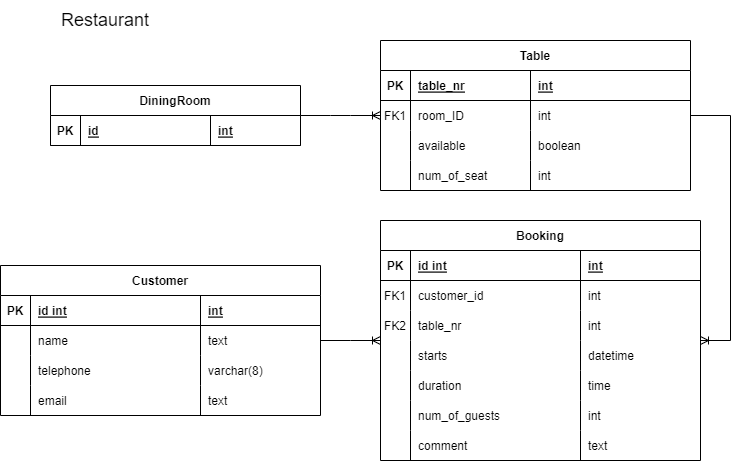

The diagram above was exported from draw.io. Its source (the exported page's mxGraphModel, read from the mxfile embedded in the PNG):
<mxGraphModel dx="1034" dy="446" grid="1" gridSize="10" guides="1" tooltips="1" connect="1" arrows="1" fold="1" page="1" pageScale="1" pageWidth="850" pageHeight="1100" math="0" shadow="0" extFonts="Permanent Marker^https://fonts.googleapis.com/css?family=Permanent+Marker">
  <root>
    <mxCell id="0" />
    <mxCell id="1" parent="0" />
    <mxCell id="bKWBPg2gijmFO8xK1Out-1" value="Table" style="shape=table;startSize=30;container=1;collapsible=1;childLayout=tableLayout;fixedRows=1;rowLines=0;fontStyle=1;align=center;resizeLast=1;" vertex="1" parent="1">
      <mxGeometry x="390" y="60" width="310" height="150" as="geometry" />
    </mxCell>
    <mxCell id="bKWBPg2gijmFO8xK1Out-2" value="" style="shape=partialRectangle;collapsible=0;dropTarget=0;pointerEvents=0;fillColor=none;points=[[0,0.5],[1,0.5]];portConstraint=eastwest;top=0;left=0;right=0;bottom=1;" vertex="1" parent="bKWBPg2gijmFO8xK1Out-1">
      <mxGeometry y="30" width="310" height="30" as="geometry" />
    </mxCell>
    <mxCell id="bKWBPg2gijmFO8xK1Out-3" value="PK" style="shape=partialRectangle;overflow=hidden;connectable=0;fillColor=none;top=0;left=0;bottom=0;right=0;fontStyle=1;" vertex="1" parent="bKWBPg2gijmFO8xK1Out-2">
      <mxGeometry width="30" height="30" as="geometry">
        <mxRectangle width="30" height="30" as="alternateBounds" />
      </mxGeometry>
    </mxCell>
    <mxCell id="bKWBPg2gijmFO8xK1Out-4" value="table_nr" style="shape=partialRectangle;overflow=hidden;connectable=0;fillColor=none;top=0;left=0;bottom=0;right=0;align=left;spacingLeft=6;fontStyle=5;" vertex="1" parent="bKWBPg2gijmFO8xK1Out-2">
      <mxGeometry x="30" width="120" height="30" as="geometry">
        <mxRectangle width="120" height="30" as="alternateBounds" />
      </mxGeometry>
    </mxCell>
    <mxCell id="bKWBPg2gijmFO8xK1Out-5" value="int" style="shape=partialRectangle;overflow=hidden;connectable=0;fillColor=none;top=0;left=0;bottom=0;right=0;align=left;spacingLeft=6;fontStyle=5;" vertex="1" parent="bKWBPg2gijmFO8xK1Out-2">
      <mxGeometry x="150" width="160" height="30" as="geometry">
        <mxRectangle width="160" height="30" as="alternateBounds" />
      </mxGeometry>
    </mxCell>
    <mxCell id="bKWBPg2gijmFO8xK1Out-6" style="shape=partialRectangle;collapsible=0;dropTarget=0;pointerEvents=0;fillColor=none;points=[[0,0.5],[1,0.5]];portConstraint=eastwest;top=0;left=0;right=0;bottom=0;" vertex="1" parent="bKWBPg2gijmFO8xK1Out-1">
      <mxGeometry y="60" width="310" height="30" as="geometry" />
    </mxCell>
    <mxCell id="bKWBPg2gijmFO8xK1Out-7" value="FK1" style="shape=partialRectangle;overflow=hidden;connectable=0;fillColor=none;top=0;left=0;bottom=0;right=0;" vertex="1" parent="bKWBPg2gijmFO8xK1Out-6">
      <mxGeometry width="30" height="30" as="geometry">
        <mxRectangle width="30" height="30" as="alternateBounds" />
      </mxGeometry>
    </mxCell>
    <mxCell id="bKWBPg2gijmFO8xK1Out-8" value="room_ID" style="shape=partialRectangle;overflow=hidden;connectable=0;fillColor=none;top=0;left=0;bottom=0;right=0;align=left;spacingLeft=6;" vertex="1" parent="bKWBPg2gijmFO8xK1Out-6">
      <mxGeometry x="30" width="120" height="30" as="geometry">
        <mxRectangle width="120" height="30" as="alternateBounds" />
      </mxGeometry>
    </mxCell>
    <mxCell id="bKWBPg2gijmFO8xK1Out-9" value="int" style="shape=partialRectangle;overflow=hidden;connectable=0;fillColor=none;top=0;left=0;bottom=0;right=0;align=left;spacingLeft=6;" vertex="1" parent="bKWBPg2gijmFO8xK1Out-6">
      <mxGeometry x="150" width="160" height="30" as="geometry">
        <mxRectangle width="160" height="30" as="alternateBounds" />
      </mxGeometry>
    </mxCell>
    <mxCell id="bKWBPg2gijmFO8xK1Out-10" value="" style="shape=partialRectangle;collapsible=0;dropTarget=0;pointerEvents=0;fillColor=none;points=[[0,0.5],[1,0.5]];portConstraint=eastwest;top=0;left=0;right=0;bottom=0;" vertex="1" parent="bKWBPg2gijmFO8xK1Out-1">
      <mxGeometry y="90" width="310" height="30" as="geometry" />
    </mxCell>
    <mxCell id="bKWBPg2gijmFO8xK1Out-11" value="" style="shape=partialRectangle;overflow=hidden;connectable=0;fillColor=none;top=0;left=0;bottom=0;right=0;" vertex="1" parent="bKWBPg2gijmFO8xK1Out-10">
      <mxGeometry width="30" height="30" as="geometry">
        <mxRectangle width="30" height="30" as="alternateBounds" />
      </mxGeometry>
    </mxCell>
    <mxCell id="bKWBPg2gijmFO8xK1Out-12" value="available" style="shape=partialRectangle;overflow=hidden;connectable=0;fillColor=none;top=0;left=0;bottom=0;right=0;align=left;spacingLeft=6;" vertex="1" parent="bKWBPg2gijmFO8xK1Out-10">
      <mxGeometry x="30" width="120" height="30" as="geometry">
        <mxRectangle width="120" height="30" as="alternateBounds" />
      </mxGeometry>
    </mxCell>
    <mxCell id="bKWBPg2gijmFO8xK1Out-13" value="boolean" style="shape=partialRectangle;overflow=hidden;connectable=0;fillColor=none;top=0;left=0;bottom=0;right=0;align=left;spacingLeft=6;" vertex="1" parent="bKWBPg2gijmFO8xK1Out-10">
      <mxGeometry x="150" width="160" height="30" as="geometry">
        <mxRectangle width="160" height="30" as="alternateBounds" />
      </mxGeometry>
    </mxCell>
    <mxCell id="bKWBPg2gijmFO8xK1Out-14" style="shape=partialRectangle;collapsible=0;dropTarget=0;pointerEvents=0;fillColor=none;points=[[0,0.5],[1,0.5]];portConstraint=eastwest;top=0;left=0;right=0;bottom=0;" vertex="1" parent="bKWBPg2gijmFO8xK1Out-1">
      <mxGeometry y="120" width="310" height="30" as="geometry" />
    </mxCell>
    <mxCell id="bKWBPg2gijmFO8xK1Out-15" style="shape=partialRectangle;overflow=hidden;connectable=0;fillColor=none;top=0;left=0;bottom=0;right=0;" vertex="1" parent="bKWBPg2gijmFO8xK1Out-14">
      <mxGeometry width="30" height="30" as="geometry">
        <mxRectangle width="30" height="30" as="alternateBounds" />
      </mxGeometry>
    </mxCell>
    <mxCell id="bKWBPg2gijmFO8xK1Out-16" value="num_of_seat" style="shape=partialRectangle;overflow=hidden;connectable=0;fillColor=none;top=0;left=0;bottom=0;right=0;align=left;spacingLeft=6;" vertex="1" parent="bKWBPg2gijmFO8xK1Out-14">
      <mxGeometry x="30" width="120" height="30" as="geometry">
        <mxRectangle width="120" height="30" as="alternateBounds" />
      </mxGeometry>
    </mxCell>
    <mxCell id="bKWBPg2gijmFO8xK1Out-17" value="int" style="shape=partialRectangle;overflow=hidden;connectable=0;fillColor=none;top=0;left=0;bottom=0;right=0;align=left;spacingLeft=6;" vertex="1" parent="bKWBPg2gijmFO8xK1Out-14">
      <mxGeometry x="150" width="160" height="30" as="geometry">
        <mxRectangle width="160" height="30" as="alternateBounds" />
      </mxGeometry>
    </mxCell>
    <mxCell id="bKWBPg2gijmFO8xK1Out-18" value="Booking" style="shape=table;startSize=30;container=1;collapsible=1;childLayout=tableLayout;fixedRows=1;rowLines=0;fontStyle=1;align=center;resizeLast=1;" vertex="1" parent="1">
      <mxGeometry x="390" y="240" width="320" height="240" as="geometry" />
    </mxCell>
    <mxCell id="bKWBPg2gijmFO8xK1Out-19" value="" style="shape=partialRectangle;collapsible=0;dropTarget=0;pointerEvents=0;fillColor=none;points=[[0,0.5],[1,0.5]];portConstraint=eastwest;top=0;left=0;right=0;bottom=1;" vertex="1" parent="bKWBPg2gijmFO8xK1Out-18">
      <mxGeometry y="30" width="320" height="30" as="geometry" />
    </mxCell>
    <mxCell id="bKWBPg2gijmFO8xK1Out-20" value="PK" style="shape=partialRectangle;overflow=hidden;connectable=0;fillColor=none;top=0;left=0;bottom=0;right=0;fontStyle=1;" vertex="1" parent="bKWBPg2gijmFO8xK1Out-19">
      <mxGeometry width="30" height="30" as="geometry">
        <mxRectangle width="30" height="30" as="alternateBounds" />
      </mxGeometry>
    </mxCell>
    <mxCell id="bKWBPg2gijmFO8xK1Out-21" value="id int" style="shape=partialRectangle;overflow=hidden;connectable=0;fillColor=none;top=0;left=0;bottom=0;right=0;align=left;spacingLeft=6;fontStyle=5;" vertex="1" parent="bKWBPg2gijmFO8xK1Out-19">
      <mxGeometry x="30" width="170" height="30" as="geometry">
        <mxRectangle width="170" height="30" as="alternateBounds" />
      </mxGeometry>
    </mxCell>
    <mxCell id="bKWBPg2gijmFO8xK1Out-22" value="int" style="shape=partialRectangle;overflow=hidden;connectable=0;fillColor=none;top=0;left=0;bottom=0;right=0;align=left;spacingLeft=6;fontStyle=5;" vertex="1" parent="bKWBPg2gijmFO8xK1Out-19">
      <mxGeometry x="200" width="120" height="30" as="geometry">
        <mxRectangle width="120" height="30" as="alternateBounds" />
      </mxGeometry>
    </mxCell>
    <mxCell id="bKWBPg2gijmFO8xK1Out-23" value="" style="shape=partialRectangle;collapsible=0;dropTarget=0;pointerEvents=0;fillColor=none;points=[[0,0.5],[1,0.5]];portConstraint=eastwest;top=0;left=0;right=0;bottom=0;" vertex="1" parent="bKWBPg2gijmFO8xK1Out-18">
      <mxGeometry y="60" width="320" height="30" as="geometry" />
    </mxCell>
    <mxCell id="bKWBPg2gijmFO8xK1Out-24" value="FK1" style="shape=partialRectangle;overflow=hidden;connectable=0;fillColor=none;top=0;left=0;bottom=0;right=0;" vertex="1" parent="bKWBPg2gijmFO8xK1Out-23">
      <mxGeometry width="30" height="30" as="geometry">
        <mxRectangle width="30" height="30" as="alternateBounds" />
      </mxGeometry>
    </mxCell>
    <mxCell id="bKWBPg2gijmFO8xK1Out-25" value="customer_id " style="shape=partialRectangle;overflow=hidden;connectable=0;fillColor=none;top=0;left=0;bottom=0;right=0;align=left;spacingLeft=6;" vertex="1" parent="bKWBPg2gijmFO8xK1Out-23">
      <mxGeometry x="30" width="170" height="30" as="geometry">
        <mxRectangle width="170" height="30" as="alternateBounds" />
      </mxGeometry>
    </mxCell>
    <mxCell id="bKWBPg2gijmFO8xK1Out-26" value="int" style="shape=partialRectangle;overflow=hidden;connectable=0;fillColor=none;top=0;left=0;bottom=0;right=0;align=left;spacingLeft=6;" vertex="1" parent="bKWBPg2gijmFO8xK1Out-23">
      <mxGeometry x="200" width="120" height="30" as="geometry">
        <mxRectangle width="120" height="30" as="alternateBounds" />
      </mxGeometry>
    </mxCell>
    <mxCell id="bKWBPg2gijmFO8xK1Out-27" value="" style="shape=partialRectangle;collapsible=0;dropTarget=0;pointerEvents=0;fillColor=none;points=[[0,0.5],[1,0.5]];portConstraint=eastwest;top=0;left=0;right=0;bottom=0;" vertex="1" parent="bKWBPg2gijmFO8xK1Out-18">
      <mxGeometry y="90" width="320" height="30" as="geometry" />
    </mxCell>
    <mxCell id="bKWBPg2gijmFO8xK1Out-28" value="FK2" style="shape=partialRectangle;overflow=hidden;connectable=0;fillColor=none;top=0;left=0;bottom=0;right=0;" vertex="1" parent="bKWBPg2gijmFO8xK1Out-27">
      <mxGeometry width="30" height="30" as="geometry">
        <mxRectangle width="30" height="30" as="alternateBounds" />
      </mxGeometry>
    </mxCell>
    <mxCell id="bKWBPg2gijmFO8xK1Out-29" value="table_nr " style="shape=partialRectangle;overflow=hidden;connectable=0;fillColor=none;top=0;left=0;bottom=0;right=0;align=left;spacingLeft=6;" vertex="1" parent="bKWBPg2gijmFO8xK1Out-27">
      <mxGeometry x="30" width="170" height="30" as="geometry">
        <mxRectangle width="170" height="30" as="alternateBounds" />
      </mxGeometry>
    </mxCell>
    <mxCell id="bKWBPg2gijmFO8xK1Out-30" value="int" style="shape=partialRectangle;overflow=hidden;connectable=0;fillColor=none;top=0;left=0;bottom=0;right=0;align=left;spacingLeft=6;" vertex="1" parent="bKWBPg2gijmFO8xK1Out-27">
      <mxGeometry x="200" width="120" height="30" as="geometry">
        <mxRectangle width="120" height="30" as="alternateBounds" />
      </mxGeometry>
    </mxCell>
    <mxCell id="bKWBPg2gijmFO8xK1Out-31" style="shape=partialRectangle;collapsible=0;dropTarget=0;pointerEvents=0;fillColor=none;points=[[0,0.5],[1,0.5]];portConstraint=eastwest;top=0;left=0;right=0;bottom=0;" vertex="1" parent="bKWBPg2gijmFO8xK1Out-18">
      <mxGeometry y="120" width="320" height="30" as="geometry" />
    </mxCell>
    <mxCell id="bKWBPg2gijmFO8xK1Out-32" style="shape=partialRectangle;overflow=hidden;connectable=0;fillColor=none;top=0;left=0;bottom=0;right=0;" vertex="1" parent="bKWBPg2gijmFO8xK1Out-31">
      <mxGeometry width="30" height="30" as="geometry">
        <mxRectangle width="30" height="30" as="alternateBounds" />
      </mxGeometry>
    </mxCell>
    <mxCell id="bKWBPg2gijmFO8xK1Out-33" value="starts" style="shape=partialRectangle;overflow=hidden;connectable=0;fillColor=none;top=0;left=0;bottom=0;right=0;align=left;spacingLeft=6;" vertex="1" parent="bKWBPg2gijmFO8xK1Out-31">
      <mxGeometry x="30" width="170" height="30" as="geometry">
        <mxRectangle width="170" height="30" as="alternateBounds" />
      </mxGeometry>
    </mxCell>
    <mxCell id="bKWBPg2gijmFO8xK1Out-34" value="datetime" style="shape=partialRectangle;overflow=hidden;connectable=0;fillColor=none;top=0;left=0;bottom=0;right=0;align=left;spacingLeft=6;" vertex="1" parent="bKWBPg2gijmFO8xK1Out-31">
      <mxGeometry x="200" width="120" height="30" as="geometry">
        <mxRectangle width="120" height="30" as="alternateBounds" />
      </mxGeometry>
    </mxCell>
    <mxCell id="bKWBPg2gijmFO8xK1Out-35" style="shape=partialRectangle;collapsible=0;dropTarget=0;pointerEvents=0;fillColor=none;points=[[0,0.5],[1,0.5]];portConstraint=eastwest;top=0;left=0;right=0;bottom=0;" vertex="1" parent="bKWBPg2gijmFO8xK1Out-18">
      <mxGeometry y="150" width="320" height="30" as="geometry" />
    </mxCell>
    <mxCell id="bKWBPg2gijmFO8xK1Out-36" style="shape=partialRectangle;overflow=hidden;connectable=0;fillColor=none;top=0;left=0;bottom=0;right=0;" vertex="1" parent="bKWBPg2gijmFO8xK1Out-35">
      <mxGeometry width="30" height="30" as="geometry">
        <mxRectangle width="30" height="30" as="alternateBounds" />
      </mxGeometry>
    </mxCell>
    <mxCell id="bKWBPg2gijmFO8xK1Out-37" value="duration" style="shape=partialRectangle;overflow=hidden;connectable=0;fillColor=none;top=0;left=0;bottom=0;right=0;align=left;spacingLeft=6;" vertex="1" parent="bKWBPg2gijmFO8xK1Out-35">
      <mxGeometry x="30" width="170" height="30" as="geometry">
        <mxRectangle width="170" height="30" as="alternateBounds" />
      </mxGeometry>
    </mxCell>
    <mxCell id="bKWBPg2gijmFO8xK1Out-38" value="time" style="shape=partialRectangle;overflow=hidden;connectable=0;fillColor=none;top=0;left=0;bottom=0;right=0;align=left;spacingLeft=6;" vertex="1" parent="bKWBPg2gijmFO8xK1Out-35">
      <mxGeometry x="200" width="120" height="30" as="geometry">
        <mxRectangle width="120" height="30" as="alternateBounds" />
      </mxGeometry>
    </mxCell>
    <mxCell id="bKWBPg2gijmFO8xK1Out-39" style="shape=partialRectangle;collapsible=0;dropTarget=0;pointerEvents=0;fillColor=none;points=[[0,0.5],[1,0.5]];portConstraint=eastwest;top=0;left=0;right=0;bottom=0;" vertex="1" parent="bKWBPg2gijmFO8xK1Out-18">
      <mxGeometry y="180" width="320" height="30" as="geometry" />
    </mxCell>
    <mxCell id="bKWBPg2gijmFO8xK1Out-40" style="shape=partialRectangle;overflow=hidden;connectable=0;fillColor=none;top=0;left=0;bottom=0;right=0;" vertex="1" parent="bKWBPg2gijmFO8xK1Out-39">
      <mxGeometry width="30" height="30" as="geometry">
        <mxRectangle width="30" height="30" as="alternateBounds" />
      </mxGeometry>
    </mxCell>
    <mxCell id="bKWBPg2gijmFO8xK1Out-41" value="num_of_guests" style="shape=partialRectangle;overflow=hidden;connectable=0;fillColor=none;top=0;left=0;bottom=0;right=0;align=left;spacingLeft=6;" vertex="1" parent="bKWBPg2gijmFO8xK1Out-39">
      <mxGeometry x="30" width="170" height="30" as="geometry">
        <mxRectangle width="170" height="30" as="alternateBounds" />
      </mxGeometry>
    </mxCell>
    <mxCell id="bKWBPg2gijmFO8xK1Out-42" value="int" style="shape=partialRectangle;overflow=hidden;connectable=0;fillColor=none;top=0;left=0;bottom=0;right=0;align=left;spacingLeft=6;" vertex="1" parent="bKWBPg2gijmFO8xK1Out-39">
      <mxGeometry x="200" width="120" height="30" as="geometry">
        <mxRectangle width="120" height="30" as="alternateBounds" />
      </mxGeometry>
    </mxCell>
    <mxCell id="bKWBPg2gijmFO8xK1Out-43" style="shape=partialRectangle;collapsible=0;dropTarget=0;pointerEvents=0;fillColor=none;points=[[0,0.5],[1,0.5]];portConstraint=eastwest;top=0;left=0;right=0;bottom=0;" vertex="1" parent="bKWBPg2gijmFO8xK1Out-18">
      <mxGeometry y="210" width="320" height="30" as="geometry" />
    </mxCell>
    <mxCell id="bKWBPg2gijmFO8xK1Out-44" style="shape=partialRectangle;overflow=hidden;connectable=0;fillColor=none;top=0;left=0;bottom=0;right=0;" vertex="1" parent="bKWBPg2gijmFO8xK1Out-43">
      <mxGeometry width="30" height="30" as="geometry">
        <mxRectangle width="30" height="30" as="alternateBounds" />
      </mxGeometry>
    </mxCell>
    <mxCell id="bKWBPg2gijmFO8xK1Out-45" value="comment" style="shape=partialRectangle;overflow=hidden;connectable=0;fillColor=none;top=0;left=0;bottom=0;right=0;align=left;spacingLeft=6;" vertex="1" parent="bKWBPg2gijmFO8xK1Out-43">
      <mxGeometry x="30" width="170" height="30" as="geometry">
        <mxRectangle width="170" height="30" as="alternateBounds" />
      </mxGeometry>
    </mxCell>
    <mxCell id="bKWBPg2gijmFO8xK1Out-46" value="text" style="shape=partialRectangle;overflow=hidden;connectable=0;fillColor=none;top=0;left=0;bottom=0;right=0;align=left;spacingLeft=6;" vertex="1" parent="bKWBPg2gijmFO8xK1Out-43">
      <mxGeometry x="200" width="120" height="30" as="geometry">
        <mxRectangle width="120" height="30" as="alternateBounds" />
      </mxGeometry>
    </mxCell>
    <mxCell id="bKWBPg2gijmFO8xK1Out-47" value="DiningRoom" style="shape=table;startSize=30;container=1;collapsible=1;childLayout=tableLayout;fixedRows=1;rowLines=0;fontStyle=1;align=center;resizeLast=1;" vertex="1" parent="1">
      <mxGeometry x="60" y="105" width="250" height="60" as="geometry" />
    </mxCell>
    <mxCell id="bKWBPg2gijmFO8xK1Out-48" value="" style="shape=partialRectangle;collapsible=0;dropTarget=0;pointerEvents=0;fillColor=none;points=[[0,0.5],[1,0.5]];portConstraint=eastwest;top=0;left=0;right=0;bottom=1;" vertex="1" parent="bKWBPg2gijmFO8xK1Out-47">
      <mxGeometry y="30" width="250" height="30" as="geometry" />
    </mxCell>
    <mxCell id="bKWBPg2gijmFO8xK1Out-49" value="PK" style="shape=partialRectangle;overflow=hidden;connectable=0;fillColor=none;top=0;left=0;bottom=0;right=0;fontStyle=1;" vertex="1" parent="bKWBPg2gijmFO8xK1Out-48">
      <mxGeometry width="30" height="30" as="geometry">
        <mxRectangle width="30" height="30" as="alternateBounds" />
      </mxGeometry>
    </mxCell>
    <mxCell id="bKWBPg2gijmFO8xK1Out-50" value="id" style="shape=partialRectangle;overflow=hidden;connectable=0;fillColor=none;top=0;left=0;bottom=0;right=0;align=left;spacingLeft=6;fontStyle=5;" vertex="1" parent="bKWBPg2gijmFO8xK1Out-48">
      <mxGeometry x="30" width="130" height="30" as="geometry">
        <mxRectangle width="130" height="30" as="alternateBounds" />
      </mxGeometry>
    </mxCell>
    <mxCell id="bKWBPg2gijmFO8xK1Out-51" value="int" style="shape=partialRectangle;overflow=hidden;connectable=0;fillColor=none;top=0;left=0;bottom=0;right=0;align=left;spacingLeft=6;fontStyle=5;" vertex="1" parent="bKWBPg2gijmFO8xK1Out-48">
      <mxGeometry x="160" width="90" height="30" as="geometry">
        <mxRectangle width="90" height="30" as="alternateBounds" />
      </mxGeometry>
    </mxCell>
    <mxCell id="bKWBPg2gijmFO8xK1Out-52" value="&lt;font style=&quot;font-size: 18px;&quot;&gt;Restaurant&lt;/font&gt;" style="text;html=1;strokeColor=none;fillColor=none;align=center;verticalAlign=middle;whiteSpace=wrap;rounded=0;" vertex="1" parent="1">
      <mxGeometry x="40" y="20" width="150" height="40" as="geometry" />
    </mxCell>
    <mxCell id="bKWBPg2gijmFO8xK1Out-53" value="" style="edgeStyle=entityRelationEdgeStyle;fontSize=12;html=1;endArrow=ERoneToMany;rounded=0;" edge="1" parent="1" source="bKWBPg2gijmFO8xK1Out-47" target="bKWBPg2gijmFO8xK1Out-1">
      <mxGeometry width="100" height="100" relative="1" as="geometry">
        <mxPoint x="80" y="310" as="sourcePoint" />
        <mxPoint x="180" y="210" as="targetPoint" />
      </mxGeometry>
    </mxCell>
    <mxCell id="bKWBPg2gijmFO8xK1Out-54" value="" style="edgeStyle=entityRelationEdgeStyle;fontSize=12;html=1;endArrow=ERoneToMany;rounded=0;" edge="1" parent="1" source="bKWBPg2gijmFO8xK1Out-1" target="bKWBPg2gijmFO8xK1Out-18">
      <mxGeometry width="100" height="100" relative="1" as="geometry">
        <mxPoint x="340" y="310" as="sourcePoint" />
        <mxPoint x="440" y="210" as="targetPoint" />
      </mxGeometry>
    </mxCell>
    <mxCell id="bKWBPg2gijmFO8xK1Out-55" value="Customer" style="shape=table;startSize=30;container=1;collapsible=1;childLayout=tableLayout;fixedRows=1;rowLines=0;fontStyle=1;align=center;resizeLast=1;" vertex="1" parent="1">
      <mxGeometry x="10" y="285" width="320" height="150" as="geometry" />
    </mxCell>
    <mxCell id="bKWBPg2gijmFO8xK1Out-56" value="" style="shape=partialRectangle;collapsible=0;dropTarget=0;pointerEvents=0;fillColor=none;points=[[0,0.5],[1,0.5]];portConstraint=eastwest;top=0;left=0;right=0;bottom=1;" vertex="1" parent="bKWBPg2gijmFO8xK1Out-55">
      <mxGeometry y="30" width="320" height="30" as="geometry" />
    </mxCell>
    <mxCell id="bKWBPg2gijmFO8xK1Out-57" value="PK" style="shape=partialRectangle;overflow=hidden;connectable=0;fillColor=none;top=0;left=0;bottom=0;right=0;fontStyle=1;" vertex="1" parent="bKWBPg2gijmFO8xK1Out-56">
      <mxGeometry width="30" height="30" as="geometry">
        <mxRectangle width="30" height="30" as="alternateBounds" />
      </mxGeometry>
    </mxCell>
    <mxCell id="bKWBPg2gijmFO8xK1Out-58" value="id int" style="shape=partialRectangle;overflow=hidden;connectable=0;fillColor=none;top=0;left=0;bottom=0;right=0;align=left;spacingLeft=6;fontStyle=5;" vertex="1" parent="bKWBPg2gijmFO8xK1Out-56">
      <mxGeometry x="30" width="170" height="30" as="geometry">
        <mxRectangle width="170" height="30" as="alternateBounds" />
      </mxGeometry>
    </mxCell>
    <mxCell id="bKWBPg2gijmFO8xK1Out-59" value="int" style="shape=partialRectangle;overflow=hidden;connectable=0;fillColor=none;top=0;left=0;bottom=0;right=0;align=left;spacingLeft=6;fontStyle=5;" vertex="1" parent="bKWBPg2gijmFO8xK1Out-56">
      <mxGeometry x="200" width="120" height="30" as="geometry">
        <mxRectangle width="120" height="30" as="alternateBounds" />
      </mxGeometry>
    </mxCell>
    <mxCell id="bKWBPg2gijmFO8xK1Out-60" value="" style="shape=partialRectangle;collapsible=0;dropTarget=0;pointerEvents=0;fillColor=none;points=[[0,0.5],[1,0.5]];portConstraint=eastwest;top=0;left=0;right=0;bottom=0;" vertex="1" parent="bKWBPg2gijmFO8xK1Out-55">
      <mxGeometry y="60" width="320" height="30" as="geometry" />
    </mxCell>
    <mxCell id="bKWBPg2gijmFO8xK1Out-61" value="" style="shape=partialRectangle;overflow=hidden;connectable=0;fillColor=none;top=0;left=0;bottom=0;right=0;" vertex="1" parent="bKWBPg2gijmFO8xK1Out-60">
      <mxGeometry width="30" height="30" as="geometry">
        <mxRectangle width="30" height="30" as="alternateBounds" />
      </mxGeometry>
    </mxCell>
    <mxCell id="bKWBPg2gijmFO8xK1Out-62" value="name" style="shape=partialRectangle;overflow=hidden;connectable=0;fillColor=none;top=0;left=0;bottom=0;right=0;align=left;spacingLeft=6;" vertex="1" parent="bKWBPg2gijmFO8xK1Out-60">
      <mxGeometry x="30" width="170" height="30" as="geometry">
        <mxRectangle width="170" height="30" as="alternateBounds" />
      </mxGeometry>
    </mxCell>
    <mxCell id="bKWBPg2gijmFO8xK1Out-63" value="text" style="shape=partialRectangle;overflow=hidden;connectable=0;fillColor=none;top=0;left=0;bottom=0;right=0;align=left;spacingLeft=6;" vertex="1" parent="bKWBPg2gijmFO8xK1Out-60">
      <mxGeometry x="200" width="120" height="30" as="geometry">
        <mxRectangle width="120" height="30" as="alternateBounds" />
      </mxGeometry>
    </mxCell>
    <mxCell id="bKWBPg2gijmFO8xK1Out-64" value="" style="shape=partialRectangle;collapsible=0;dropTarget=0;pointerEvents=0;fillColor=none;points=[[0,0.5],[1,0.5]];portConstraint=eastwest;top=0;left=0;right=0;bottom=0;" vertex="1" parent="bKWBPg2gijmFO8xK1Out-55">
      <mxGeometry y="90" width="320" height="30" as="geometry" />
    </mxCell>
    <mxCell id="bKWBPg2gijmFO8xK1Out-65" value="" style="shape=partialRectangle;overflow=hidden;connectable=0;fillColor=none;top=0;left=0;bottom=0;right=0;" vertex="1" parent="bKWBPg2gijmFO8xK1Out-64">
      <mxGeometry width="30" height="30" as="geometry">
        <mxRectangle width="30" height="30" as="alternateBounds" />
      </mxGeometry>
    </mxCell>
    <mxCell id="bKWBPg2gijmFO8xK1Out-66" value="telephone" style="shape=partialRectangle;overflow=hidden;connectable=0;fillColor=none;top=0;left=0;bottom=0;right=0;align=left;spacingLeft=6;" vertex="1" parent="bKWBPg2gijmFO8xK1Out-64">
      <mxGeometry x="30" width="170" height="30" as="geometry">
        <mxRectangle width="170" height="30" as="alternateBounds" />
      </mxGeometry>
    </mxCell>
    <mxCell id="bKWBPg2gijmFO8xK1Out-67" value="varchar(8)" style="shape=partialRectangle;overflow=hidden;connectable=0;fillColor=none;top=0;left=0;bottom=0;right=0;align=left;spacingLeft=6;" vertex="1" parent="bKWBPg2gijmFO8xK1Out-64">
      <mxGeometry x="200" width="120" height="30" as="geometry">
        <mxRectangle width="120" height="30" as="alternateBounds" />
      </mxGeometry>
    </mxCell>
    <mxCell id="bKWBPg2gijmFO8xK1Out-68" style="shape=partialRectangle;collapsible=0;dropTarget=0;pointerEvents=0;fillColor=none;points=[[0,0.5],[1,0.5]];portConstraint=eastwest;top=0;left=0;right=0;bottom=0;" vertex="1" parent="bKWBPg2gijmFO8xK1Out-55">
      <mxGeometry y="120" width="320" height="30" as="geometry" />
    </mxCell>
    <mxCell id="bKWBPg2gijmFO8xK1Out-69" style="shape=partialRectangle;overflow=hidden;connectable=0;fillColor=none;top=0;left=0;bottom=0;right=0;" vertex="1" parent="bKWBPg2gijmFO8xK1Out-68">
      <mxGeometry width="30" height="30" as="geometry">
        <mxRectangle width="30" height="30" as="alternateBounds" />
      </mxGeometry>
    </mxCell>
    <mxCell id="bKWBPg2gijmFO8xK1Out-70" value="email" style="shape=partialRectangle;overflow=hidden;connectable=0;fillColor=none;top=0;left=0;bottom=0;right=0;align=left;spacingLeft=6;" vertex="1" parent="bKWBPg2gijmFO8xK1Out-68">
      <mxGeometry x="30" width="170" height="30" as="geometry">
        <mxRectangle width="170" height="30" as="alternateBounds" />
      </mxGeometry>
    </mxCell>
    <mxCell id="bKWBPg2gijmFO8xK1Out-71" value="text" style="shape=partialRectangle;overflow=hidden;connectable=0;fillColor=none;top=0;left=0;bottom=0;right=0;align=left;spacingLeft=6;" vertex="1" parent="bKWBPg2gijmFO8xK1Out-68">
      <mxGeometry x="200" width="120" height="30" as="geometry">
        <mxRectangle width="120" height="30" as="alternateBounds" />
      </mxGeometry>
    </mxCell>
    <mxCell id="bKWBPg2gijmFO8xK1Out-72" value="" style="edgeStyle=entityRelationEdgeStyle;fontSize=12;html=1;endArrow=ERoneToMany;rounded=0;" edge="1" parent="1" source="bKWBPg2gijmFO8xK1Out-55" target="bKWBPg2gijmFO8xK1Out-18">
      <mxGeometry width="100" height="100" relative="1" as="geometry">
        <mxPoint x="130" y="290" as="sourcePoint" />
        <mxPoint x="230" y="190" as="targetPoint" />
      </mxGeometry>
    </mxCell>
  </root>
</mxGraphModel>